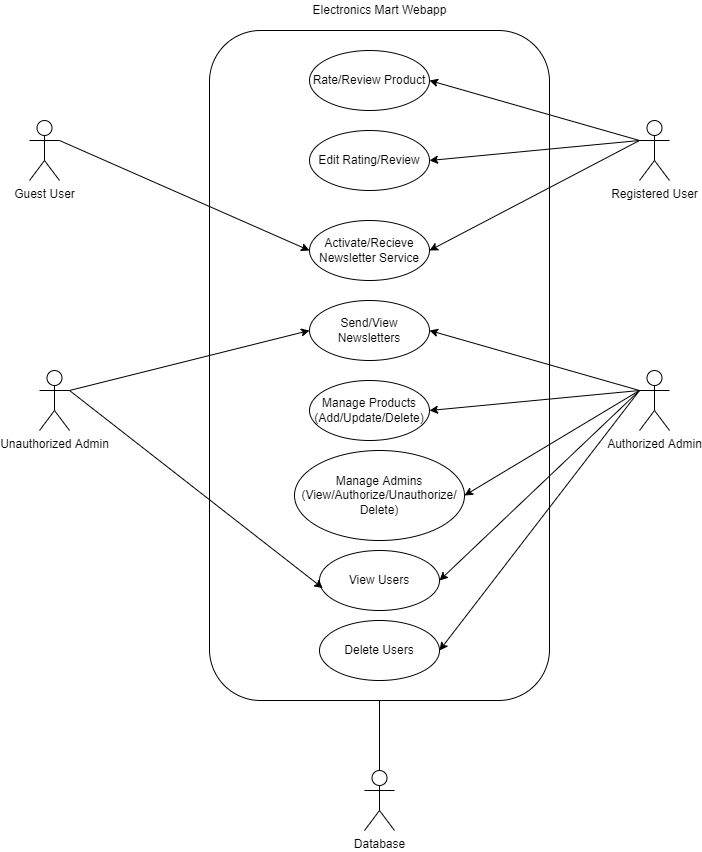

The diagram above was exported from draw.io. Its source (the exported page's mxGraphModel, read from the mxfile embedded in the PNG):
<mxGraphModel dx="1038" dy="641" grid="1" gridSize="10" guides="1" tooltips="1" connect="1" arrows="1" fold="1" page="1" pageScale="1" pageWidth="850" pageHeight="1100" math="0" shadow="0">
  <root>
    <mxCell id="0" />
    <mxCell id="1" parent="0" />
    <mxCell id="Zy5kMHnuVd7bR_1cGpJc-1" value="" style="rounded=1;whiteSpace=wrap;html=1;" parent="1" vertex="1">
      <mxGeometry x="280" y="80" width="340" height="670" as="geometry" />
    </mxCell>
    <mxCell id="Zy5kMHnuVd7bR_1cGpJc-2" value="Guest User" style="shape=umlActor;verticalLabelPosition=bottom;verticalAlign=top;html=1;outlineConnect=0;" parent="1" vertex="1">
      <mxGeometry x="100" y="170" width="30" height="60" as="geometry" />
    </mxCell>
    <mxCell id="Zy5kMHnuVd7bR_1cGpJc-3" value="Authorized Admin" style="shape=umlActor;verticalLabelPosition=bottom;verticalAlign=top;html=1;outlineConnect=0;" parent="1" vertex="1">
      <mxGeometry x="710" y="420" width="30" height="60" as="geometry" />
    </mxCell>
    <mxCell id="Zy5kMHnuVd7bR_1cGpJc-4" value="Registered User" style="shape=umlActor;verticalLabelPosition=bottom;verticalAlign=top;html=1;outlineConnect=0;" parent="1" vertex="1">
      <mxGeometry x="710" y="170" width="30" height="60" as="geometry" />
    </mxCell>
    <mxCell id="Zy5kMHnuVd7bR_1cGpJc-8" value="Unauthorized Admin" style="shape=umlActor;verticalLabelPosition=bottom;verticalAlign=top;html=1;outlineConnect=0;" parent="1" vertex="1">
      <mxGeometry x="110" y="420" width="30" height="60" as="geometry" />
    </mxCell>
    <mxCell id="Zy5kMHnuVd7bR_1cGpJc-10" value="Rate/Review Product" style="ellipse;whiteSpace=wrap;html=1;" parent="1" vertex="1">
      <mxGeometry x="380" y="100" width="120" height="60" as="geometry" />
    </mxCell>
    <mxCell id="Zy5kMHnuVd7bR_1cGpJc-15" value="Electronics Mart Webapp" style="text;html=1;align=center;verticalAlign=middle;resizable=0;points=[];autosize=1;strokeColor=none;fillColor=none;" parent="1" vertex="1">
      <mxGeometry x="375" y="50" width="150" height="20" as="geometry" />
    </mxCell>
    <mxCell id="Zy5kMHnuVd7bR_1cGpJc-16" value="Edit Rating/Review" style="ellipse;whiteSpace=wrap;html=1;" parent="1" vertex="1">
      <mxGeometry x="380" y="180" width="120" height="60" as="geometry" />
    </mxCell>
    <mxCell id="Zy5kMHnuVd7bR_1cGpJc-17" value="Activate/Recieve Newsletter Service" style="ellipse;whiteSpace=wrap;html=1;" parent="1" vertex="1">
      <mxGeometry x="380" y="270" width="120" height="60" as="geometry" />
    </mxCell>
    <mxCell id="Zy5kMHnuVd7bR_1cGpJc-18" value="Send/View Newsletters" style="ellipse;whiteSpace=wrap;html=1;" parent="1" vertex="1">
      <mxGeometry x="380" y="350" width="120" height="60" as="geometry" />
    </mxCell>
    <mxCell id="Zy5kMHnuVd7bR_1cGpJc-19" value="Manage Products&lt;br&gt;(Add/Update/Delete)" style="ellipse;whiteSpace=wrap;html=1;" parent="1" vertex="1">
      <mxGeometry x="380" y="430" width="120" height="60" as="geometry" />
    </mxCell>
    <mxCell id="Zy5kMHnuVd7bR_1cGpJc-20" value="Manage Admins&lt;br&gt;(View/Authorize/Unauthorize/&lt;br&gt;Delete)" style="ellipse;whiteSpace=wrap;html=1;" parent="1" vertex="1">
      <mxGeometry x="365" y="500" width="170" height="90" as="geometry" />
    </mxCell>
    <mxCell id="Zy5kMHnuVd7bR_1cGpJc-21" value="View Users" style="ellipse;whiteSpace=wrap;html=1;" parent="1" vertex="1">
      <mxGeometry x="390" y="600" width="120" height="60" as="geometry" />
    </mxCell>
    <mxCell id="Zy5kMHnuVd7bR_1cGpJc-22" value="" style="endArrow=classic;html=1;rounded=0;exitX=1;exitY=0.3333333333333333;exitDx=0;exitDy=0;exitPerimeter=0;entryX=0;entryY=0.5;entryDx=0;entryDy=0;" parent="1" source="Zy5kMHnuVd7bR_1cGpJc-2" target="Zy5kMHnuVd7bR_1cGpJc-17" edge="1">
      <mxGeometry width="50" height="50" relative="1" as="geometry">
        <mxPoint x="180" y="230" as="sourcePoint" />
        <mxPoint x="230" y="180" as="targetPoint" />
      </mxGeometry>
    </mxCell>
    <mxCell id="Zy5kMHnuVd7bR_1cGpJc-23" value="" style="endArrow=classic;html=1;rounded=0;exitX=0;exitY=0.3333333333333333;exitDx=0;exitDy=0;exitPerimeter=0;entryX=1;entryY=0.5;entryDx=0;entryDy=0;" parent="1" source="Zy5kMHnuVd7bR_1cGpJc-4" target="Zy5kMHnuVd7bR_1cGpJc-10" edge="1">
      <mxGeometry width="50" height="50" relative="1" as="geometry">
        <mxPoint x="610" y="290" as="sourcePoint" />
        <mxPoint x="860" y="400" as="targetPoint" />
      </mxGeometry>
    </mxCell>
    <mxCell id="Zy5kMHnuVd7bR_1cGpJc-24" value="" style="endArrow=classic;html=1;rounded=0;entryX=1;entryY=0.5;entryDx=0;entryDy=0;exitX=0;exitY=0.3333333333333333;exitDx=0;exitDy=0;exitPerimeter=0;" parent="1" source="Zy5kMHnuVd7bR_1cGpJc-4" target="Zy5kMHnuVd7bR_1cGpJc-16" edge="1">
      <mxGeometry width="50" height="50" relative="1" as="geometry">
        <mxPoint x="700" y="190" as="sourcePoint" />
        <mxPoint x="520" y="190" as="targetPoint" />
      </mxGeometry>
    </mxCell>
    <mxCell id="Zy5kMHnuVd7bR_1cGpJc-25" value="" style="endArrow=classic;html=1;rounded=0;entryX=1;entryY=0.5;entryDx=0;entryDy=0;exitX=0;exitY=0.3333333333333333;exitDx=0;exitDy=0;exitPerimeter=0;" parent="1" source="Zy5kMHnuVd7bR_1cGpJc-4" target="Zy5kMHnuVd7bR_1cGpJc-17" edge="1">
      <mxGeometry width="50" height="50" relative="1" as="geometry">
        <mxPoint x="720" y="270" as="sourcePoint" />
        <mxPoint x="520" y="290" as="targetPoint" />
      </mxGeometry>
    </mxCell>
    <mxCell id="Zy5kMHnuVd7bR_1cGpJc-26" value="" style="endArrow=classic;html=1;rounded=0;entryX=1;entryY=0.5;entryDx=0;entryDy=0;exitX=0;exitY=0.3333333333333333;exitDx=0;exitDy=0;exitPerimeter=0;" parent="1" source="Zy5kMHnuVd7bR_1cGpJc-3" target="Zy5kMHnuVd7bR_1cGpJc-18" edge="1">
      <mxGeometry width="50" height="50" relative="1" as="geometry">
        <mxPoint x="730" y="300" as="sourcePoint" />
        <mxPoint x="520" y="410" as="targetPoint" />
      </mxGeometry>
    </mxCell>
    <mxCell id="Zy5kMHnuVd7bR_1cGpJc-27" value="" style="endArrow=classic;html=1;rounded=0;entryX=1;entryY=0.5;entryDx=0;entryDy=0;exitX=0;exitY=0.3333333333333333;exitDx=0;exitDy=0;exitPerimeter=0;" parent="1" source="Zy5kMHnuVd7bR_1cGpJc-3" target="Zy5kMHnuVd7bR_1cGpJc-19" edge="1">
      <mxGeometry width="50" height="50" relative="1" as="geometry">
        <mxPoint x="740" y="350" as="sourcePoint" />
        <mxPoint x="530" y="460" as="targetPoint" />
      </mxGeometry>
    </mxCell>
    <mxCell id="Zy5kMHnuVd7bR_1cGpJc-28" value="" style="endArrow=classic;html=1;rounded=0;entryX=1;entryY=0.5;entryDx=0;entryDy=0;exitX=0;exitY=0.3333333333333333;exitDx=0;exitDy=0;exitPerimeter=0;" parent="1" source="Zy5kMHnuVd7bR_1cGpJc-3" target="Zy5kMHnuVd7bR_1cGpJc-20" edge="1">
      <mxGeometry width="50" height="50" relative="1" as="geometry">
        <mxPoint x="740" y="330" as="sourcePoint" />
        <mxPoint x="530" y="440" as="targetPoint" />
      </mxGeometry>
    </mxCell>
    <mxCell id="Zy5kMHnuVd7bR_1cGpJc-29" value="" style="endArrow=classic;html=1;rounded=0;entryX=1;entryY=0.5;entryDx=0;entryDy=0;exitX=0;exitY=0.3333333333333333;exitDx=0;exitDy=0;exitPerimeter=0;" parent="1" source="Zy5kMHnuVd7bR_1cGpJc-3" target="Zy5kMHnuVd7bR_1cGpJc-21" edge="1">
      <mxGeometry width="50" height="50" relative="1" as="geometry">
        <mxPoint x="735" y="530" as="sourcePoint" />
        <mxPoint x="525" y="640" as="targetPoint" />
      </mxGeometry>
    </mxCell>
    <mxCell id="Zy5kMHnuVd7bR_1cGpJc-30" value="Delete Users" style="ellipse;whiteSpace=wrap;html=1;" parent="1" vertex="1">
      <mxGeometry x="390" y="670" width="120" height="60" as="geometry" />
    </mxCell>
    <mxCell id="Zy5kMHnuVd7bR_1cGpJc-31" value="" style="endArrow=classic;html=1;rounded=0;entryX=1;entryY=0.5;entryDx=0;entryDy=0;exitX=0;exitY=0.3333333333333333;exitDx=0;exitDy=0;exitPerimeter=0;" parent="1" source="Zy5kMHnuVd7bR_1cGpJc-3" target="Zy5kMHnuVd7bR_1cGpJc-30" edge="1">
      <mxGeometry width="50" height="50" relative="1" as="geometry">
        <mxPoint x="760" y="520" as="sourcePoint" />
        <mxPoint x="560" y="710" as="targetPoint" />
      </mxGeometry>
    </mxCell>
    <mxCell id="Zy5kMHnuVd7bR_1cGpJc-32" value="" style="endArrow=classic;html=1;rounded=0;entryX=0.027;entryY=0.627;entryDx=0;entryDy=0;exitX=1;exitY=0.3333333333333333;exitDx=0;exitDy=0;exitPerimeter=0;entryPerimeter=0;" parent="1" source="Zy5kMHnuVd7bR_1cGpJc-8" target="Zy5kMHnuVd7bR_1cGpJc-21" edge="1">
      <mxGeometry width="50" height="50" relative="1" as="geometry">
        <mxPoint x="290" y="540" as="sourcePoint" />
        <mxPoint x="90" y="730" as="targetPoint" />
      </mxGeometry>
    </mxCell>
    <mxCell id="Zy5kMHnuVd7bR_1cGpJc-33" value="" style="endArrow=classic;html=1;rounded=0;entryX=0;entryY=0.5;entryDx=0;entryDy=0;exitX=1;exitY=0.3333333333333333;exitDx=0;exitDy=0;exitPerimeter=0;" parent="1" source="Zy5kMHnuVd7bR_1cGpJc-8" target="Zy5kMHnuVd7bR_1cGpJc-18" edge="1">
      <mxGeometry width="50" height="50" relative="1" as="geometry">
        <mxPoint x="290" y="430" as="sourcePoint" />
        <mxPoint x="80" y="370" as="targetPoint" />
      </mxGeometry>
    </mxCell>
    <mxCell id="Zy5kMHnuVd7bR_1cGpJc-34" value="Database" style="shape=umlActor;verticalLabelPosition=bottom;verticalAlign=top;html=1;outlineConnect=0;" parent="1" vertex="1">
      <mxGeometry x="435" y="820" width="30" height="60" as="geometry" />
    </mxCell>
    <mxCell id="Z0P6iRA-XC_BZ1gVBHb8-1" value="" style="endArrow=none;html=1;rounded=0;entryX=0.5;entryY=1;entryDx=0;entryDy=0;exitX=0.5;exitY=0;exitDx=0;exitDy=0;exitPerimeter=0;" edge="1" parent="1" source="Zy5kMHnuVd7bR_1cGpJc-34" target="Zy5kMHnuVd7bR_1cGpJc-1">
      <mxGeometry width="50" height="50" relative="1" as="geometry">
        <mxPoint x="220" y="840" as="sourcePoint" />
        <mxPoint x="270" y="790" as="targetPoint" />
      </mxGeometry>
    </mxCell>
  </root>
</mxGraphModel>